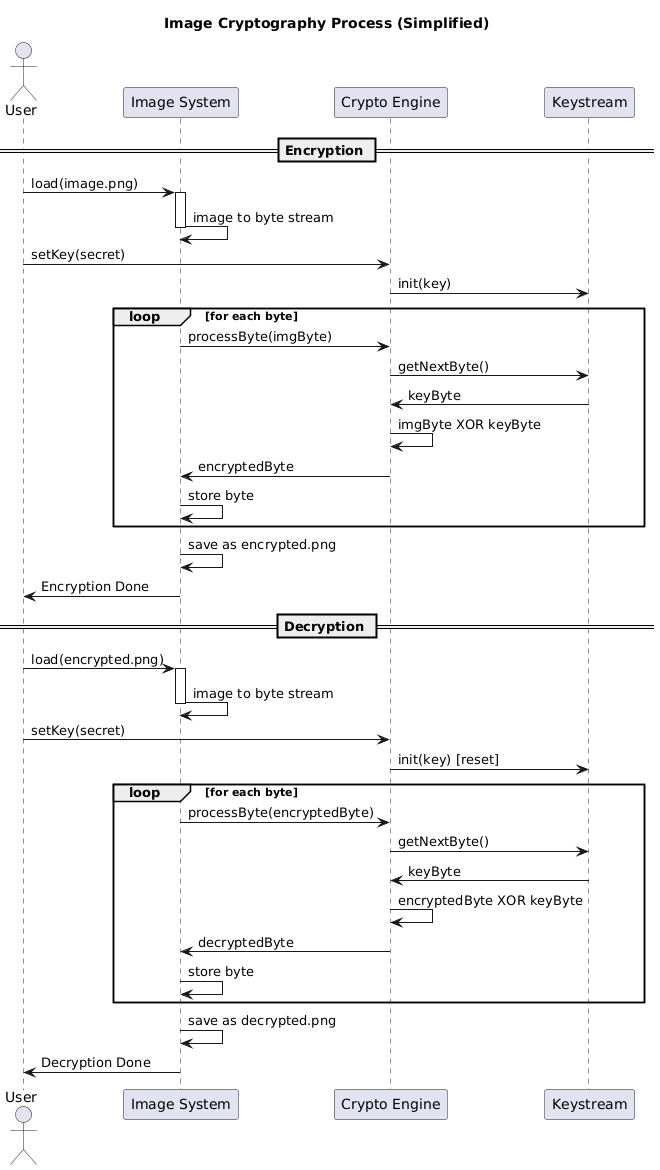

The diagram above was rendered by PlantUML. Its source (embedded in the PNG):
@startuml
title Image Cryptography Process (Simplified)

actor User
participant "Image System" as IS
participant "Crypto Engine" as CA
participant "Keystream" as KS

== Encryption ==

User -> IS: load(image.png)
activate IS
IS -> IS: image to byte stream
deactivate IS

User -> CA: setKey(secret)
CA -> KS: init(key)

loop for each byte
    IS -> CA: processByte(imgByte)
    CA -> KS: getNextByte()
    KS -> CA: keyByte
    CA -> CA: imgByte XOR keyByte
    CA -> IS: encryptedByte
    IS -> IS: store byte
end

IS -> IS: save as encrypted.png
IS -> User: Encryption Done

== Decryption ==

User -> IS: load(encrypted.png)
activate IS
IS -> IS: image to byte stream
deactivate IS

User -> CA: setKey(secret)
CA -> KS: init(key) [reset]

loop for each byte
    IS -> CA: processByte(encryptedByte)
    CA -> KS: getNextByte()
    KS -> CA: keyByte
    CA -> CA: encryptedByte XOR keyByte
    CA -> IS: decryptedByte
    IS -> IS: store byte
end

IS -> IS: save as decrypted.png
IS -> User: Decryption Done
@enduml